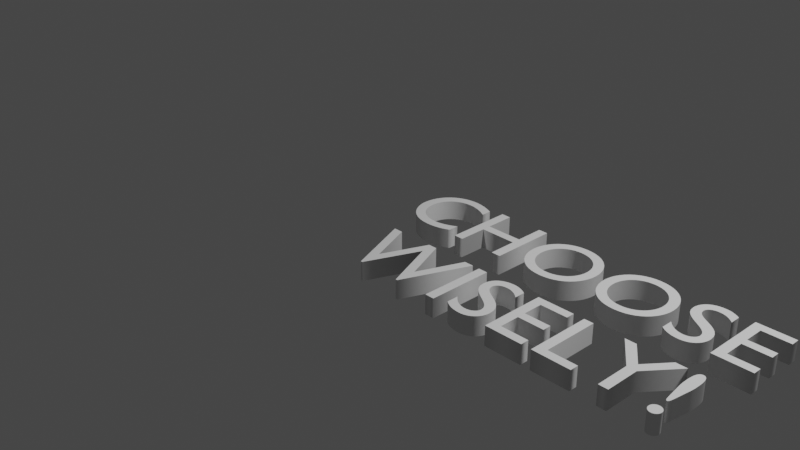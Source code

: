 # Source: ChooseWiselyText.blend  (saved by Blender 2.93.21; exported with 4.5.12 LTS)
import bpy
from mathutils import Matrix  # noqa: F401  (used for matrix-valued properties, if any)

bpy.ops.wm.read_factory_settings(use_empty=True)
scene = bpy.context.scene
scene.name = 'Scene'

# ---- collections
col_collection = bpy.data.collections.new('Collection'); scene.collection.children.link(col_collection)

# ---- world
world_world = bpy.data.worlds.new('World'); scene.world = world_world
world_world.use_nodes = True; world_world.node_tree.nodes.clear()
_N = world_world.node_tree.nodes; _L = world_world.node_tree.links
n0 = _N.new('ShaderNodeOutputWorld'); n0.name = 'World Output'; n0.location = (300, 300)
n1 = _N.new('ShaderNodeBackground'); n1.name = 'Background'; n1.location = (10, 300)
n1.inputs[0].default_value = (0.05088, 0.05088, 0.05088, 1.0)
_L.new(n1.outputs[0], n0.inputs[0])
n0.is_active_output = True
world_world.color = (0.05088, 0.05088, 0.05088)
world_world.use_sun_shadow = False
world_world.sun_shadow_jitter_overblur = 0.0

# ---- cameras
cam_camera = bpy.data.cameras.new('Camera')
cam_camera.clip_end = 100.0
cam_camera.ortho_scale = 7.314

# ---- lights
light_light = bpy.data.lights.new('Light', 'POINT')
light_light.transmission_factor = 0.0
light_light.energy = 1000.0
light_light.shadow_soft_size = 0.1
light_light.shadow_maximum_resolution = 0.006
light_light.use_absolute_resolution = True

# ---- curves / text
txt_text = bpy.data.curves.new('Text', 'FONT')
txt_text.dimensions = '2D'
txt_text.body = 'CHOOSE\n WISELY!'
txt_text.use_path_clamp = True
txt_text.bevel_profile.use_clip = True
txt_text.extrude = 0.1
txt_text.small_caps_scale = 0.65
txt_text.underline_height = 0.0

# ---- objects
ob_light = bpy.data.objects.new('Light', light_light)
ob_camera = bpy.data.objects.new('Camera', cam_camera)
ob_text = bpy.data.objects.new('Text', txt_text)

# ---- transforms, parenting, visibility, modifiers, constraints
ob_light.location = (4.076, 1.005, 5.904)
ob_light.rotation_euler = (0.6503, 0.05522, 1.866)
ob_light.lock_rotations_4d = False
ob_light.empty_display_type = 'ARROWS'
ob_light.color = (0.0, 0.0, 0.0, 0.0)
ob_light.lineart.crease_threshold = 0.0
ob_camera.location = (7.359, -6.926, 4.958)
ob_camera.rotation_euler = (1.109, 0.0, 0.8149)
ob_camera.lock_rotations_4d = False
ob_camera.empty_display_type = 'ARROWS'
ob_camera.color = (0.0, 0.0, 0.0, 0.0)
ob_camera.display_type = 'WIRE'
ob_camera.lineart.crease_threshold = 0.0
ob_text.location = (0.0, 0.0, 0.0)
ob_text.lineart.crease_threshold = 0.0

# ---- collection membership
col_collection.objects.link(ob_light)
col_collection.objects.link(ob_camera)
col_collection.objects.link(ob_text)

# ---- scene / render settings (as saved in the file)
scene.camera = ob_camera
scene.frame_start = 1; scene.frame_end = 250; scene.frame_set(1)
scene.render.engine = 'BLENDER_EEVEE_NEXT'
scene.cycles.use_denoising = False
scene.cycles.samples = 128
scene.cycles.sampling_pattern = 'TABULATED_SOBOL'
scene.cycles.use_adaptive_sampling = False
scene.cycles.use_light_tree = False
scene.view_settings.view_transform = 'Filmic'
bpy.context.view_layer.update()
